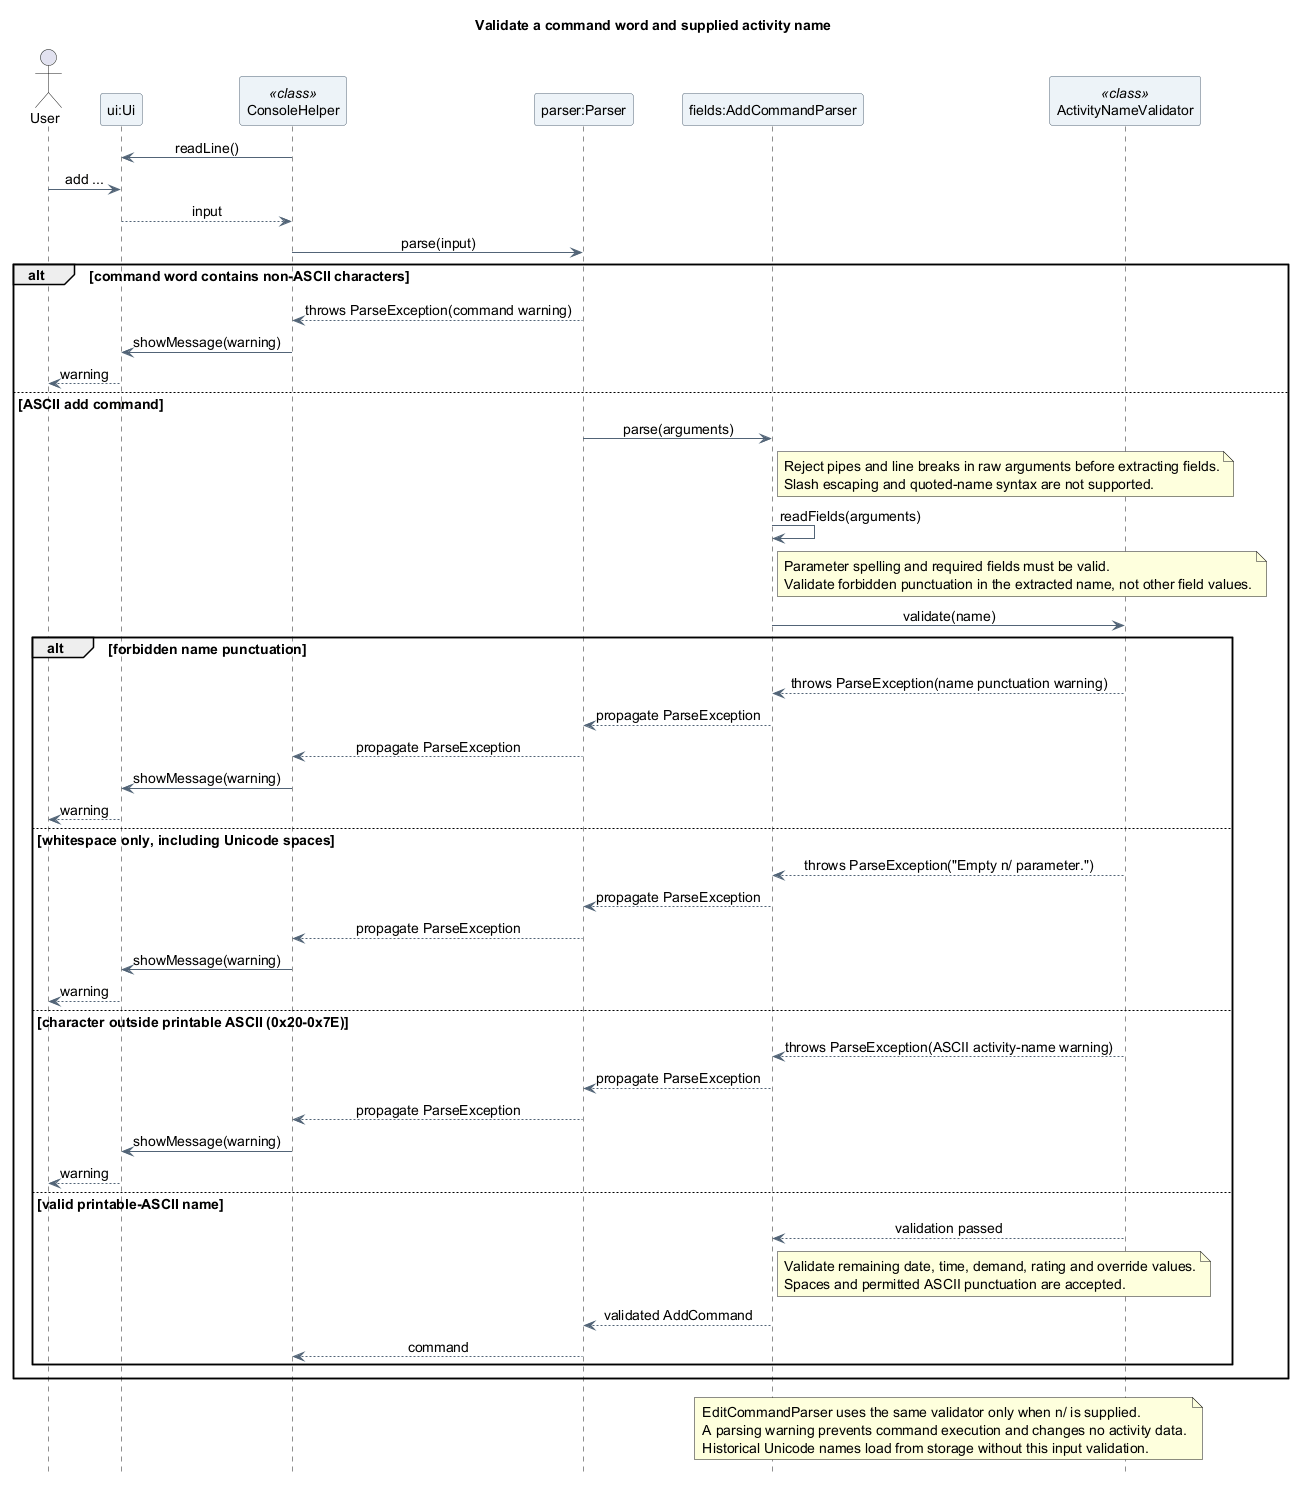

The diagram above was rendered by PlantUML. Its source (embedded in the PNG):
@startuml
title Validate a command word and supplied activity name
skinparam backgroundColor white
skinparam shadowing false
skinparam defaultFontName SansSerif
skinparam defaultFontSize 14
skinparam ParticipantBackgroundColor #EDF3F8
skinparam ParticipantBorderColor #526477
skinparam ArrowColor #526477
skinparam sequenceMessageAlign center
hide footbox

actor "User" as User
participant "ui:Ui" as UI
participant "ConsoleHelper" as Console <<class>>
participant "parser:Parser" as Parser
participant "fields:AddCommandParser" as Fields
participant "ActivityNameValidator" as Validator <<class>>

Console -> UI : readLine()
User -> UI : add ...
UI --> Console : input

Console -> Parser : parse(input)
alt command word contains non-ASCII characters
  Parser --> Console : throws ParseException(command warning)
  Console -> UI : showMessage(warning)
  UI --> User : warning
else ASCII add command
  Parser -> Fields : parse(arguments)
  note right of Fields
    Reject pipes and line breaks in raw arguments before extracting fields.
    Slash escaping and quoted-name syntax are not supported.
  end note
  Fields -> Fields : readFields(arguments)
  note right of Fields
    Parameter spelling and required fields must be valid.
    Validate forbidden punctuation in the extracted name, not other field values.
  end note
  Fields -> Validator : validate(name)
  alt forbidden name punctuation
    Validator --> Fields : throws ParseException(name punctuation warning)
    Fields --> Parser : propagate ParseException
    Parser --> Console : propagate ParseException
    Console -> UI : showMessage(warning)
    UI --> User : warning
  else whitespace only, including Unicode spaces
    Validator --> Fields : throws ParseException("Empty n/ parameter.")
    Fields --> Parser : propagate ParseException
    Parser --> Console : propagate ParseException
    Console -> UI : showMessage(warning)
    UI --> User : warning
  else character outside printable ASCII (0x20-0x7E)
    Validator --> Fields : throws ParseException(ASCII activity-name warning)
    Fields --> Parser : propagate ParseException
    Parser --> Console : propagate ParseException
    Console -> UI : showMessage(warning)
    UI --> User : warning
  else valid printable-ASCII name
    Validator --> Fields : validation passed
    note right of Fields
      Validate remaining date, time, demand, rating and override values.
      Spaces and permitted ASCII punctuation are accepted.
    end note
    Fields --> Parser : validated AddCommand
    Parser --> Console : command
  end
end

note over Fields, Validator
  EditCommandParser uses the same validator only when n/ is supplied.
  A parsing warning prevents command execution and changes no activity data.
  Historical Unicode names load from storage without this input validation.
end note
@enduml